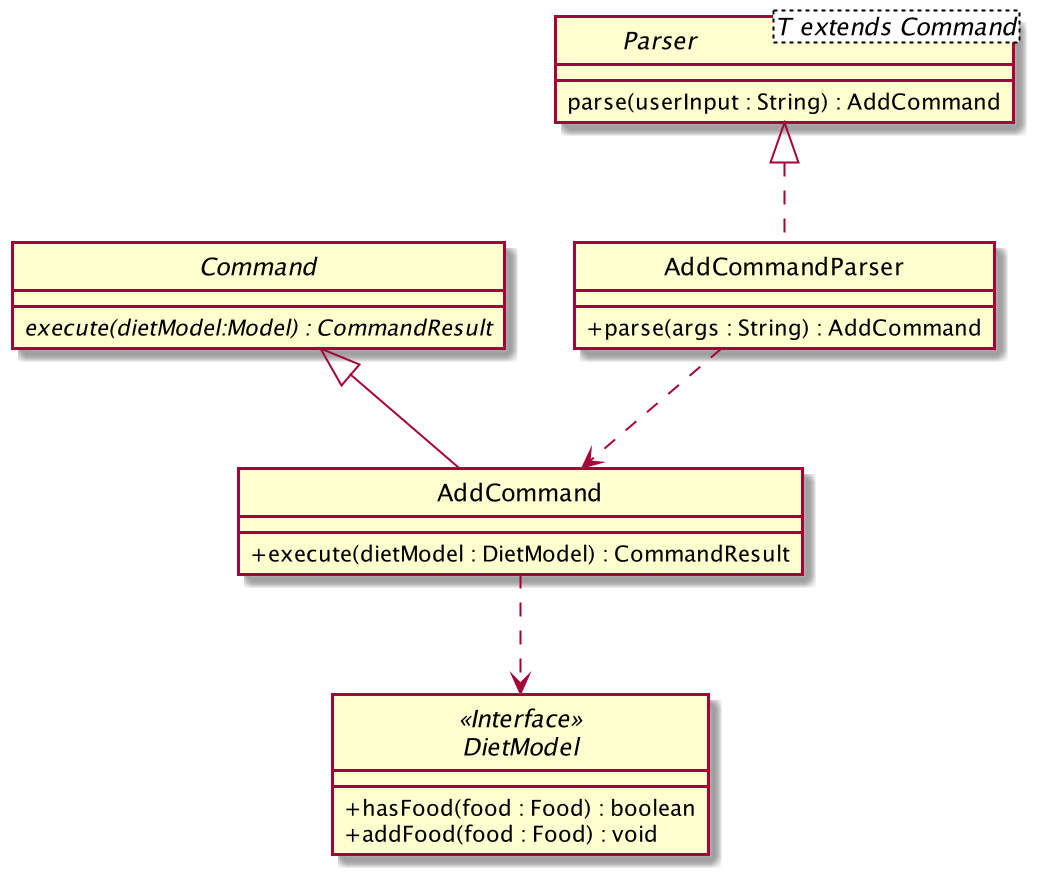

The diagram above was rendered by PlantUML. Its source (embedded in the PNG):
@startuml

skinparam backgroundColor #ffffff
skinparam classAttributeIconSize 0
hide circle


class AddCommandParser implements Parser {
    + parse(args : String) : AddCommand
}

interface Parser<T extends Command> {
    parse(userInput : String) : AddCommand
}

abstract class Command {
    {abstract} execute(dietModel:Model) : CommandResult
}

class AddCommand extends Command {

    + execute(dietModel : DietModel) : CommandResult

}

interface DietModel <<Interface>> {
    + hasFood(food : Food) : boolean
    + addFood(food : Food) : void
}



AddCommandParser ..> AddCommand
AddCommand ..> DietModel


@enduml